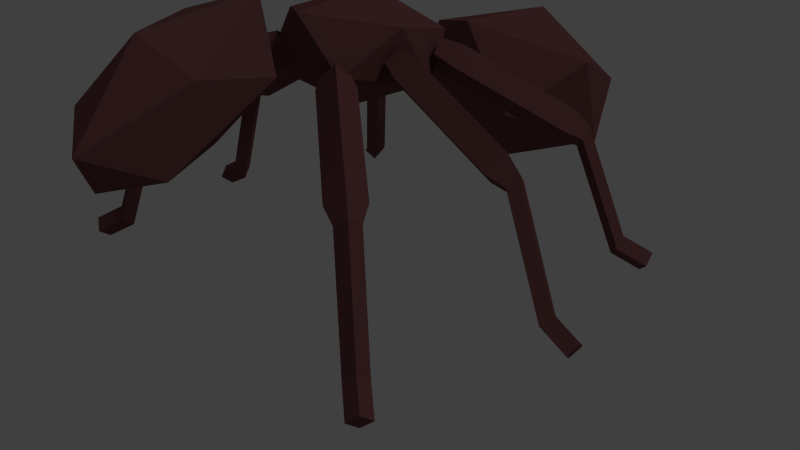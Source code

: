 # Source: ant.blend  (saved by Blender 2.72.0; exported with 4.5.12 LTS)
import bpy
from mathutils import Matrix  # noqa: F401  (used for matrix-valued properties, if any)

bpy.ops.wm.read_factory_settings(use_empty=True)
scene = bpy.context.scene
scene.name = 'Scene'

# ---- collections
col_collection_1 = bpy.data.collections.new('Collection 1'); scene.collection.children.link(col_collection_1)

# ---- materials (node trees are filled in below, after node groups)
mat_material = bpy.data.materials.new('Material')
mat_material.alpha_threshold = 0.0
mat_material.use_transparent_shadow = False
mat_material.diffuse_color = (0.1653, 0.06408, 0.06408, 1.0)
mat_material.roughness = 0.5

# ---- material node trees

# ---- world
world_world = bpy.data.worlds.new('World'); scene.world = world_world
world_world.color = (0.05088, 0.05088, 0.05088)
world_world.use_sun_shadow = False
world_world.sun_shadow_jitter_overblur = 0.0
world_world.cycles.sampling_method = 'MANUAL'
world_world.cycles.sample_map_resolution = 256

# ---- cameras
cam_camera = bpy.data.cameras.new('Camera')
cam_camera.clip_end = 100.0
cam_camera.lens = 35.0
cam_camera.sensor_width = 32.0
cam_camera.sensor_height = 18.0
cam_camera.ortho_scale = 7.314
cam_camera.dof.focus_distance = 0.0
cam_camera.dof.aperture_fstop = 128.0

# ---- lights
light_lamp = bpy.data.lights.new('Lamp', 'SUN')
light_lamp.transmission_factor = 0.0
light_lamp.cutoff_distance = 30.0
light_lamp.angle = 0.1993
light_lamp.energy = 0.38
light_lamp.shadow_buffer_clip_start = 1.001
light_lamp.shadow_soft_size = 0.1
light_lamp.shadow_cascade_max_distance = 1000.0
light_lamp.cycles.use_multiple_importance_sampling = False

# ---- meshes
me_circle_008 = bpy.data.meshes.new('Circle.008')
me_circle_008.from_pydata([(5.375e-09, 0.6393, 0.0), (-0.6393, -3.224e-08, 0.0), (6.126e-08, -0.6393, 0.0), (0.6393, 3.324e-09, 0.0), (1.485e-09, 0.9003, 0.9995), (-0.9003, -3.966e-08, 0.9995), (8.019e-08, -0.9003, 0.9995), (0.9003, 1.043e-08, 0.9995), (1.485e-09, 0.9003, 7.084), (-0.9003, -3.966e-08, 7.084), (8.019e-08, -0.9003, 7.084), (0.9003, 1.043e-08, 7.084), (6.462e-09, 0.5664, 8.087), (-0.5664, -2.951e-08, 8.087), (5.597e-08, -0.5664, 8.087), (0.5664, 1.998e-09, 8.087), (-3.949, 0.5664, 12.62), (-4.516, -2.951e-08, 12.62), (-3.949, -0.5664, 12.62), (-3.383, 1.998e-09, 12.62), (-3.949, 0.5664, 14.3), (-4.516, -2.951e-08, 14.3), (-3.949, -0.5664, 14.3), (-3.383, 1.998e-09, 14.3), (-3.949, 4.995e-10, 14.3)], [], [(3, 0, 4, 7), (2, 3, 7, 6), (1, 2, 6, 5), (0, 1, 5, 4), (7, 4, 8, 11), (6, 7, 11, 10), (5, 6, 10, 9), (4, 5, 9, 8), (11, 8, 12, 15), (10, 11, 15, 14), (9, 10, 14, 13), (8, 9, 13, 12), (15, 12, 16, 19), (14, 15, 19, 18), (13, 14, 18, 17), (12, 13, 17, 16), (19, 16, 20, 23), (18, 19, 23, 22), (17, 18, 22, 21), (16, 17, 21, 20), (23, 20, 24), (22, 23, 24), (21, 22, 24), (20, 21, 24)])
me_circle_008.materials.append(mat_material)
me_circle_008.use_remesh_preserve_volume = False
me_circle_008.use_remesh_preserve_attributes = False
me_circle_008.use_mirror_vertex_groups = False
me_circle_008.update()
me_circle_007 = bpy.data.meshes.new('Circle.007')
me_circle_007.from_pydata([(5.375e-09, 0.6393, 0.0), (-0.6393, -3.224e-08, 0.0), (6.126e-08, -0.6393, 0.0), (0.6393, 3.324e-09, 0.0), (1.485e-09, 0.9003, 0.9995), (-0.9003, -3.966e-08, 0.9995), (8.019e-08, -0.9003, 0.9995), (0.9003, 1.043e-08, 0.9995), (1.485e-09, 0.9003, 7.084), (-0.9003, -3.966e-08, 7.084), (8.019e-08, -0.9003, 7.084), (0.9003, 1.043e-08, 7.084), (6.462e-09, 0.5664, 8.087), (-0.5664, -2.951e-08, 8.087), (5.597e-08, -0.5664, 8.087), (0.5664, 1.998e-09, 8.087), (-3.949, 0.5664, 12.62), (-4.516, -2.951e-08, 12.62), (-3.949, -0.5664, 12.62), (-3.383, 1.998e-09, 12.62), (-3.949, 0.5664, 14.3), (-4.516, -2.951e-08, 14.3), (-3.949, -0.5664, 14.3), (-3.383, 1.998e-09, 14.3), (-3.949, 4.995e-10, 14.3)], [], [(3, 0, 4, 7), (2, 3, 7, 6), (1, 2, 6, 5), (0, 1, 5, 4), (7, 4, 8, 11), (6, 7, 11, 10), (5, 6, 10, 9), (4, 5, 9, 8), (11, 8, 12, 15), (10, 11, 15, 14), (9, 10, 14, 13), (8, 9, 13, 12), (15, 12, 16, 19), (14, 15, 19, 18), (13, 14, 18, 17), (12, 13, 17, 16), (19, 16, 20, 23), (18, 19, 23, 22), (17, 18, 22, 21), (16, 17, 21, 20), (23, 20, 24), (22, 23, 24), (21, 22, 24), (20, 21, 24)])
me_circle_007.materials.append(mat_material)
me_circle_007.use_remesh_preserve_volume = False
me_circle_007.use_remesh_preserve_attributes = False
me_circle_007.use_mirror_vertex_groups = False
me_circle_007.update()
me_circle_006 = bpy.data.meshes.new('Circle.006')
me_circle_006.from_pydata([(5.375e-09, 0.6393, 0.0), (-0.6393, -3.224e-08, 0.0), (6.126e-08, -0.6393, 0.0), (0.6393, 3.324e-09, 0.0), (1.485e-09, 0.9003, 0.9995), (-0.9003, -3.966e-08, 0.9995), (8.019e-08, -0.9003, 0.9995), (0.9003, 1.043e-08, 0.9995), (1.485e-09, 0.9003, 7.084), (-0.9003, -3.966e-08, 7.084), (8.019e-08, -0.9003, 7.084), (0.9003, 1.043e-08, 7.084), (6.462e-09, 0.5664, 8.087), (-0.5664, -2.951e-08, 8.087), (5.597e-08, -0.5664, 8.087), (0.5664, 1.998e-09, 8.087), (-3.949, 0.5664, 12.62), (-4.516, -2.951e-08, 12.62), (-3.949, -0.5664, 12.62), (-3.383, 1.998e-09, 12.62), (-3.949, 0.5664, 14.3), (-4.516, -2.951e-08, 14.3), (-3.949, -0.5664, 14.3), (-3.383, 1.998e-09, 14.3), (-3.949, 4.995e-10, 14.3)], [], [(3, 0, 4, 7), (2, 3, 7, 6), (1, 2, 6, 5), (0, 1, 5, 4), (7, 4, 8, 11), (6, 7, 11, 10), (5, 6, 10, 9), (4, 5, 9, 8), (11, 8, 12, 15), (10, 11, 15, 14), (9, 10, 14, 13), (8, 9, 13, 12), (15, 12, 16, 19), (14, 15, 19, 18), (13, 14, 18, 17), (12, 13, 17, 16), (19, 16, 20, 23), (18, 19, 23, 22), (17, 18, 22, 21), (16, 17, 21, 20), (23, 20, 24), (22, 23, 24), (21, 22, 24), (20, 21, 24)])
me_circle_006.materials.append(mat_material)
me_circle_006.use_remesh_preserve_volume = False
me_circle_006.use_remesh_preserve_attributes = False
me_circle_006.use_mirror_vertex_groups = False
me_circle_006.update()
me_circle_005 = bpy.data.meshes.new('Circle.005')
me_circle_005.from_pydata([(5.375e-09, 0.6393, 0.0), (-0.6393, -3.224e-08, 0.0), (6.126e-08, -0.6393, 0.0), (0.6393, 3.324e-09, 0.0), (1.485e-09, 0.9003, 0.9995), (-0.9003, -3.966e-08, 0.9995), (8.019e-08, -0.9003, 0.9995), (0.9003, 1.043e-08, 0.9995), (1.485e-09, 0.9003, 7.084), (-0.9003, -3.966e-08, 7.084), (8.019e-08, -0.9003, 7.084), (0.9003, 1.043e-08, 7.084), (6.462e-09, 0.5664, 8.087), (-0.5664, -2.951e-08, 8.087), (5.597e-08, -0.5664, 8.087), (0.5664, 1.998e-09, 8.087), (-3.949, 0.5664, 12.62), (-4.516, -2.951e-08, 12.62), (-3.949, -0.5664, 12.62), (-3.383, 1.998e-09, 12.62), (-3.949, 0.5664, 14.3), (-4.516, -2.951e-08, 14.3), (-3.949, -0.5664, 14.3), (-3.383, 1.998e-09, 14.3), (-3.949, 4.995e-10, 14.3)], [], [(3, 0, 4, 7), (2, 3, 7, 6), (1, 2, 6, 5), (0, 1, 5, 4), (7, 4, 8, 11), (6, 7, 11, 10), (5, 6, 10, 9), (4, 5, 9, 8), (11, 8, 12, 15), (10, 11, 15, 14), (9, 10, 14, 13), (8, 9, 13, 12), (15, 12, 16, 19), (14, 15, 19, 18), (13, 14, 18, 17), (12, 13, 17, 16), (19, 16, 20, 23), (18, 19, 23, 22), (17, 18, 22, 21), (16, 17, 21, 20), (23, 20, 24), (22, 23, 24), (21, 22, 24), (20, 21, 24)])
me_circle_005.materials.append(mat_material)
me_circle_005.use_remesh_preserve_volume = False
me_circle_005.use_remesh_preserve_attributes = False
me_circle_005.use_mirror_vertex_groups = False
me_circle_005.update()
me_circle_004 = bpy.data.meshes.new('Circle.004')
me_circle_004.from_pydata([(5.375e-09, 0.6393, 0.0), (-0.6393, -3.224e-08, 0.0), (6.126e-08, -0.6393, 0.0), (0.6393, 3.324e-09, 0.0), (1.485e-09, 0.9003, 0.9995), (-0.9003, -3.966e-08, 0.9995), (8.019e-08, -0.9003, 0.9995), (0.9003, 1.043e-08, 0.9995), (1.485e-09, 0.9003, 7.084), (-0.9003, -3.966e-08, 7.084), (8.019e-08, -0.9003, 7.084), (0.9003, 1.043e-08, 7.084), (6.462e-09, 0.5664, 8.087), (-0.5664, -2.951e-08, 8.087), (5.597e-08, -0.5664, 8.087), (0.5664, 1.998e-09, 8.087), (-3.949, 0.5664, 12.62), (-4.516, -2.951e-08, 12.62), (-3.949, -0.5664, 12.62), (-3.383, 1.998e-09, 12.62), (-3.949, 0.5664, 14.3), (-4.516, -2.951e-08, 14.3), (-3.949, -0.5664, 14.3), (-3.383, 1.998e-09, 14.3), (-3.949, 4.995e-10, 14.3)], [], [(3, 0, 4, 7), (2, 3, 7, 6), (1, 2, 6, 5), (0, 1, 5, 4), (7, 4, 8, 11), (6, 7, 11, 10), (5, 6, 10, 9), (4, 5, 9, 8), (11, 8, 12, 15), (10, 11, 15, 14), (9, 10, 14, 13), (8, 9, 13, 12), (15, 12, 16, 19), (14, 15, 19, 18), (13, 14, 18, 17), (12, 13, 17, 16), (19, 16, 20, 23), (18, 19, 23, 22), (17, 18, 22, 21), (16, 17, 21, 20), (23, 20, 24), (22, 23, 24), (21, 22, 24), (20, 21, 24)])
me_circle_004.materials.append(mat_material)
me_circle_004.use_remesh_preserve_volume = False
me_circle_004.use_remesh_preserve_attributes = False
me_circle_004.use_mirror_vertex_groups = False
me_circle_004.update()
me_circle_003 = bpy.data.meshes.new('Circle.003')
me_circle_003.from_pydata([(5.375e-09, 0.6393, 0.0), (-0.6393, -3.224e-08, 0.0), (6.126e-08, -0.6393, 0.0), (0.6393, 3.324e-09, 0.0), (1.485e-09, 0.9003, 0.9995), (-0.9003, -3.966e-08, 0.9995), (8.019e-08, -0.9003, 0.9995), (0.9003, 1.043e-08, 0.9995), (1.485e-09, 0.9003, 7.084), (-0.9003, -3.966e-08, 7.084), (8.019e-08, -0.9003, 7.084), (0.9003, 1.043e-08, 7.084), (6.462e-09, 0.5664, 8.087), (-0.5664, -2.951e-08, 8.087), (5.597e-08, -0.5664, 8.087), (0.5664, 1.998e-09, 8.087), (-3.949, 0.5664, 12.62), (-4.516, -2.951e-08, 12.62), (-3.949, -0.5664, 12.62), (-3.383, 1.998e-09, 12.62), (-3.949, 0.5664, 14.3), (-4.516, -2.951e-08, 14.3), (-3.949, -0.5664, 14.3), (-3.383, 1.998e-09, 14.3), (-3.949, 4.995e-10, 14.3)], [], [(3, 0, 4, 7), (2, 3, 7, 6), (1, 2, 6, 5), (0, 1, 5, 4), (7, 4, 8, 11), (6, 7, 11, 10), (5, 6, 10, 9), (4, 5, 9, 8), (11, 8, 12, 15), (10, 11, 15, 14), (9, 10, 14, 13), (8, 9, 13, 12), (15, 12, 16, 19), (14, 15, 19, 18), (13, 14, 18, 17), (12, 13, 17, 16), (19, 16, 20, 23), (18, 19, 23, 22), (17, 18, 22, 21), (16, 17, 21, 20), (23, 20, 24), (22, 23, 24), (21, 22, 24), (20, 21, 24)])
me_circle_003.materials.append(mat_material)
me_circle_003.use_remesh_preserve_volume = False
me_circle_003.use_remesh_preserve_attributes = False
me_circle_003.use_mirror_vertex_groups = False
me_circle_003.update()
me_icosphere_003 = bpy.data.meshes.new('Icosphere.003')
me_icosphere_003.from_pydata([(0.0, 0.0, -1.0), (0.7236, -0.5257, -0.4472), (-0.2764, -0.8506, -0.4472), (-0.8944, 0.0, -0.4472), (-0.2764, 0.8506, -0.4472), (0.7236, 0.5257, -0.4472), (0.2764, -0.8506, 0.4472), (-0.7236, -0.5257, 0.4472), (-0.7236, 0.5257, 0.4472), (0.2764, 0.8506, 0.4472), (0.8944, 0.0, 0.4472), (0.0, 0.0, 1.0)], [], [(0, 1, 2), (1, 0, 5), (0, 2, 3), (0, 3, 4), (0, 4, 5), (1, 5, 10), (2, 1, 6), (3, 2, 7), (4, 3, 8), (5, 4, 9), (1, 10, 6), (2, 6, 7), (3, 7, 8), (4, 8, 9), (5, 9, 10), (6, 10, 11), (7, 6, 11), (8, 7, 11), (9, 8, 11), (10, 9, 11)])
me_icosphere_003.materials.append(mat_material)
me_icosphere_003.use_remesh_preserve_volume = False
me_icosphere_003.use_remesh_preserve_attributes = False
me_icosphere_003.use_mirror_vertex_groups = False
me_icosphere_003.update()
me_icosphere_002 = bpy.data.meshes.new('Icosphere.002')
me_icosphere_002.from_pydata([(0.0, 0.0, -1.0), (0.7236, -0.5257, -0.4472), (-0.2764, -0.8506, -0.4472), (-0.8944, 0.0, -0.4472), (-0.2764, 0.8506, -0.4472), (0.7236, 0.5257, -0.4472), (0.2764, -0.8506, 0.4472), (-0.7236, -0.5257, 0.4472), (-0.7236, 0.5257, 0.4472), (0.2764, 0.8506, 0.4472), (0.8944, 0.0, 0.4472), (0.0, 0.0, 1.0)], [], [(0, 1, 2), (1, 0, 5), (0, 2, 3), (0, 3, 4), (0, 4, 5), (1, 5, 10), (2, 1, 6), (3, 2, 7), (4, 3, 8), (5, 4, 9), (1, 10, 6), (2, 6, 7), (3, 7, 8), (4, 8, 9), (5, 9, 10), (6, 10, 11), (7, 6, 11), (8, 7, 11), (9, 8, 11), (10, 9, 11)])
me_icosphere_002.materials.append(mat_material)
me_icosphere_002.use_remesh_preserve_volume = False
me_icosphere_002.use_remesh_preserve_attributes = False
me_icosphere_002.use_mirror_vertex_groups = False
me_icosphere_002.update()
me_icosphere_001 = bpy.data.meshes.new('Icosphere.001')
me_icosphere_001.from_pydata([(0.0, 0.0, -1.0), (0.7236, -0.5257, -0.4472), (-0.2764, -0.8506, -0.4472), (-0.8944, 0.0, -0.4472), (-0.2764, 0.8506, -0.4472), (0.7236, 0.5257, -0.4472), (0.2764, -0.8506, 0.4472), (-0.7236, -0.5257, 0.4472), (-0.7236, 0.5257, 0.4472), (0.2764, 0.8506, 0.4472), (0.8944, 0.0, 0.4472), (0.0, 0.0, 1.0)], [], [(0, 1, 2), (1, 0, 5), (0, 2, 3), (0, 3, 4), (0, 4, 5), (1, 5, 10), (2, 1, 6), (3, 2, 7), (4, 3, 8), (5, 4, 9), (1, 10, 6), (2, 6, 7), (3, 7, 8), (4, 8, 9), (5, 9, 10), (6, 10, 11), (7, 6, 11), (8, 7, 11), (9, 8, 11), (10, 9, 11)])
me_icosphere_001.materials.append(mat_material)
me_icosphere_001.use_remesh_preserve_volume = False
me_icosphere_001.use_remesh_preserve_attributes = False
me_icosphere_001.use_mirror_vertex_groups = False
me_icosphere_001.update()

# ---- objects
ob_circle_006 = bpy.data.objects.new('Circle.006', me_circle_008)
ob_circle_005 = bpy.data.objects.new('Circle.005', me_circle_007)
ob_circle_004 = bpy.data.objects.new('Circle.004', me_circle_006)
ob_circle_003 = bpy.data.objects.new('Circle.003', me_circle_005)
ob_circle_002 = bpy.data.objects.new('Circle.002', me_circle_004)
ob_circle_001 = bpy.data.objects.new('Circle.001', me_circle_003)
ob_body = bpy.data.objects.new('Body', me_icosphere_003)
ob_head = bpy.data.objects.new('Head', me_icosphere_002)
ob_butt = bpy.data.objects.new('Butt', me_icosphere_001)
ob_lamp = bpy.data.objects.new('Lamp', light_lamp)
ob_camera = bpy.data.objects.new('Camera', cam_camera)

# ---- transforms, parenting, visibility, modifiers, constraints
ob_circle_006.location = (0.5647, -0.104, 2.689)
ob_circle_006.rotation_euler = (-3.142, -1.078, -8.742e-08)
ob_circle_006.scale = (0.2482, 0.2482, 0.2482)
ob_circle_006.lineart.crease_threshold = 0.0
ob_circle_005.location = (0.4147, 0.6896, 2.616)
ob_circle_005.rotation_euler = (-0.0, -2.064, -2.537)
ob_circle_005.scale = (0.2482, 0.2482, 0.2482)
ob_circle_005.lineart.crease_threshold = 0.0
ob_circle_004.location = (0.3722, -0.7984, 2.643)
ob_circle_004.rotation_euler = (-3.142, -1.078, -0.6458)
ob_circle_004.scale = (0.2482, 0.2482, 0.2482)
ob_circle_004.lineart.crease_threshold = 0.0
ob_circle_003.location = (-0.3873, 0.6565, 2.643)
ob_circle_003.rotation_euler = (-0.0, -2.064, -0.6458)
ob_circle_003.scale = (0.2482, 0.2482, 0.2482)
ob_circle_003.lineart.crease_threshold = 0.0
ob_circle_002.location = (-0.4559, -0.8315, 2.821)
ob_circle_002.rotation_euler = (-0.0, -2.064, 0.6045)
ob_circle_002.scale = (0.2482, 0.2482, 0.2482)
ob_circle_002.lineart.crease_threshold = 0.0
ob_circle_001.location = (-0.5798, -0.03789, 2.689)
ob_circle_001.rotation_euler = (-0.0, -2.064, -0.0)
ob_circle_001.scale = (0.2482, 0.2482, 0.2482)
ob_circle_001.lineart.crease_threshold = 0.0
ob_body.location = (0.0, -0.09043, 2.735)
ob_body.rotation_euler = (-0.2443, -0.0, 0.0)
ob_body.scale = (0.6859, 1.336, 0.6859)
ob_body.lineart.crease_threshold = 0.0
ob_head.location = (0.0, -2.478, 2.735)
ob_head.rotation_euler = (0.5035, -0.0, 0.0)
ob_head.scale = (0.7322, 1.426, 0.7322)
ob_head.lineart.crease_threshold = 0.0
ob_butt.location = (0.0, 2.782, 1.67)
ob_butt.rotation_euler = (-0.4129, -0.0, 0.0)
ob_butt.scale = (1.075, 2.092, 1.075)
ob_butt.lineart.crease_threshold = 0.0
ob_lamp.location = (4.076, 1.005, 5.904)
ob_lamp.rotation_euler = (0.6503, 0.05522, 1.866)
ob_lamp.lock_rotations_4d = False
ob_lamp.empty_display_type = 'ARROWS'
ob_lamp.color = (0.0, 0.0, 0.0, 0.0)
ob_lamp.lineart.crease_threshold = 0.0
ob_camera.location = (7.481, -6.508, 5.344)
ob_camera.rotation_euler = (1.109, 0.01082, 0.8149)
ob_camera.lock_rotations_4d = False
ob_camera.empty_display_type = 'ARROWS'
ob_camera.color = (0.0, 0.0, 0.0, 0.0)
ob_camera.display_type = 'WIRE'
ob_camera.lineart.crease_threshold = 0.0

# ---- collection membership
col_collection_1.objects.link(ob_circle_006)
col_collection_1.objects.link(ob_circle_005)
col_collection_1.objects.link(ob_circle_004)
col_collection_1.objects.link(ob_circle_003)
col_collection_1.objects.link(ob_circle_002)
col_collection_1.objects.link(ob_circle_001)
col_collection_1.objects.link(ob_body)
col_collection_1.objects.link(ob_head)
col_collection_1.objects.link(ob_butt)
col_collection_1.objects.link(ob_lamp)
col_collection_1.objects.link(ob_camera)

# ---- scene / render settings (as saved in the file)
scene.camera = ob_camera
scene.frame_start = 1; scene.frame_end = 250; scene.frame_set(1)
scene.render.engine = 'BLENDER_EEVEE_NEXT'
scene.render.resolution_percentage = 50
scene.render.dither_intensity = 0.0
scene.cycles.use_denoising = False
scene.cycles.samples = 10
scene.cycles.sampling_pattern = 'TABULATED_SOBOL'
scene.cycles.light_sampling_threshold = 0.0
scene.cycles.use_adaptive_sampling = False
scene.cycles.use_light_tree = False
scene.cycles.blur_glossy = 0.0
scene.cycles.pixel_filter_type = 'GAUSSIAN'
scene.cycles.sample_clamp_indirect = 0.0
scene.view_settings.view_transform = 'Standard'
bpy.context.view_layer.update()
